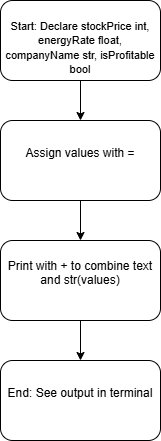

The diagram above was exported from draw.io. Its source (the exported page's mxGraphModel, read from the mxfile embedded in the PNG):
<mxGraphModel dx="872" dy="499" grid="1" gridSize="10" guides="1" tooltips="1" connect="1" arrows="1" fold="1" page="1" pageScale="1" pageWidth="827" pageHeight="1169" math="0" shadow="0">
  <root>
    <mxCell id="0" />
    <mxCell id="1" parent="0" />
    <mxCell id="YaRfKu-w2sUHN1G0JV4M-5" edge="1" parent="1" source="YaRfKu-w2sUHN1G0JV4M-1" style="edgeStyle=orthogonalEdgeStyle;rounded=0;orthogonalLoop=1;jettySize=auto;html=1;exitX=0.5;exitY=1;exitDx=0;exitDy=0;entryX=0.5;entryY=0;entryDx=0;entryDy=0;" target="YaRfKu-w2sUHN1G0JV4M-2">
      <mxGeometry relative="1" as="geometry" />
    </mxCell>
    <mxCell id="YaRfKu-w2sUHN1G0JV4M-1" parent="1" style="rounded=1;whiteSpace=wrap;html=1;" value="&lt;font style=&quot;font-size: 11px;&quot;&gt;&lt;br&gt;Start: Declare stockPrice int, energyRate float, companyName str, isProfitable bool&lt;br&gt;&lt;/font&gt;" vertex="1">
      <mxGeometry height="80" width="160" x="320" as="geometry" />
    </mxCell>
    <mxCell id="YaRfKu-w2sUHN1G0JV4M-6" edge="1" parent="1" source="YaRfKu-w2sUHN1G0JV4M-2" style="edgeStyle=orthogonalEdgeStyle;rounded=0;orthogonalLoop=1;jettySize=auto;html=1;exitX=0.5;exitY=1;exitDx=0;exitDy=0;entryX=0.5;entryY=0;entryDx=0;entryDy=0;" target="YaRfKu-w2sUHN1G0JV4M-3">
      <mxGeometry relative="1" as="geometry" />
    </mxCell>
    <mxCell id="YaRfKu-w2sUHN1G0JV4M-2" parent="1" style="rounded=1;whiteSpace=wrap;html=1;" value="&#10;Assign values with =&#10;&#10;" vertex="1">
      <mxGeometry height="80" width="160" x="320" y="120" as="geometry" />
    </mxCell>
    <mxCell id="YaRfKu-w2sUHN1G0JV4M-7" edge="1" parent="1" source="YaRfKu-w2sUHN1G0JV4M-3" style="edgeStyle=orthogonalEdgeStyle;rounded=0;orthogonalLoop=1;jettySize=auto;html=1;exitX=0.5;exitY=1;exitDx=0;exitDy=0;entryX=0.5;entryY=0;entryDx=0;entryDy=0;" target="YaRfKu-w2sUHN1G0JV4M-4">
      <mxGeometry relative="1" as="geometry" />
    </mxCell>
    <mxCell id="YaRfKu-w2sUHN1G0JV4M-3" parent="1" style="rounded=1;whiteSpace=wrap;html=1;" value="&#10;Print with + to combine text and str(values)&#10;&#10;" vertex="1">
      <mxGeometry height="80" width="160" x="320" y="240" as="geometry" />
    </mxCell>
    <mxCell id="YaRfKu-w2sUHN1G0JV4M-4" parent="1" style="rounded=1;whiteSpace=wrap;html=1;" value="&#10;End: See output in terminal&#10;&#10;" vertex="1">
      <mxGeometry height="80" width="160" x="320" y="360" as="geometry" />
    </mxCell>
  </root>
</mxGraphModel>